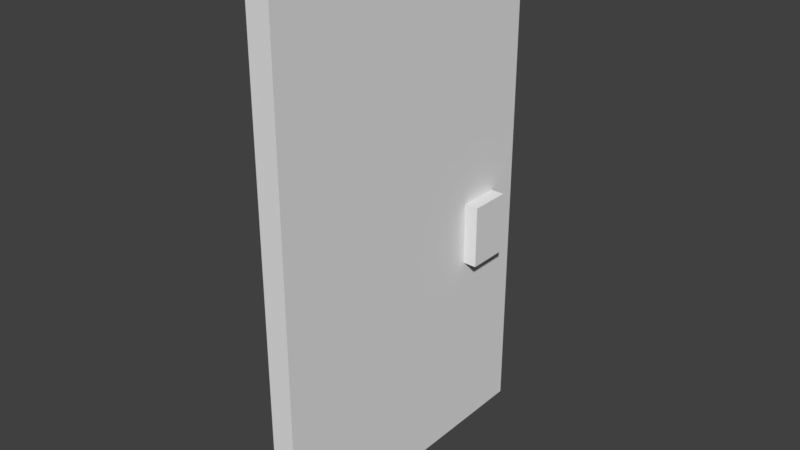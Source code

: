 # Source: portaNemici.blend  (saved by Blender 2.79.0; exported with 4.5.12 LTS)
import bpy
from mathutils import Matrix  # noqa: F401  (used for matrix-valued properties, if any)

bpy.ops.wm.read_factory_settings(use_empty=True)
scene = bpy.context.scene
scene.name = 'Scene'

# ---- collections
col_collection_1 = bpy.data.collections.new('Collection 1'); scene.collection.children.link(col_collection_1)

# ---- materials (node trees are filled in below, after node groups)
mat_doorcolor = bpy.data.materials.new('doorColor')
mat_doorcolor.alpha_threshold = 0.0
mat_doorcolor.use_transparent_shadow = False
mat_doorcolor.roughness = 0.5
mat_2doorcolor = bpy.data.materials.new('2doorColor')
mat_2doorcolor.alpha_threshold = 0.0
mat_2doorcolor.use_transparent_shadow = False
mat_2doorcolor.roughness = 0.5

# ---- material node trees

# ---- world
world_world = bpy.data.worlds.new('World'); scene.world = world_world
world_world.color = (0.05088, 0.05088, 0.05088)
world_world.use_sun_shadow = False
world_world.sun_shadow_jitter_overblur = 0.0
world_world.cycles.sampling_method = 'MANUAL'

# ---- meshes
me_cube_001 = bpy.data.meshes.new('Cube.001')
me_cube_001.from_pydata([(-0.08842, 0.0, -1.944), (-0.08842, 0.0, 1.944), (0.08842, 0.0, -1.944), (0.08842, 0.0, 1.944), (0.08842, 2.333, -1.944), (0.08842, 2.333, 1.944), (-0.08842, 2.333, -1.944), (-0.08842, 2.333, 1.944), (-0.08842, 1.778, -0.05087), (-0.08842, 2.091, -0.05087), (-0.08842, 2.091, -0.5168), (-0.08842, 1.778, -0.5168), (-0.1892, 2.091, -0.05087), (-0.1892, 1.778, -0.05087), (-0.1892, 2.091, -0.5168), (-0.1892, 1.778, -0.5168), (0.08842, 2.091, -0.05087), (0.08842, 1.778, -0.05087), (0.08842, 1.778, -0.5168), (0.08842, 2.091, -0.5168), (0.1892, 1.778, -0.05087), (0.1892, 2.091, -0.05087), (0.1892, 1.778, -0.5168), (0.1892, 2.091, -0.5168)], [], [(6, 7, 5, 4), (2, 4, 5), (2, 3, 1, 0), (6, 4, 2, 0), (5, 7, 1, 3), (3, 2, 5), (6, 0, 7), (0, 1, 7), (13, 12, 14, 15), (9, 10, 14, 12), (8, 9, 12, 13), (11, 8, 13, 15), (10, 11, 15, 14), (21, 20, 22, 23), (17, 18, 22, 20), (16, 17, 20, 21), (19, 16, 21, 23), (18, 19, 23, 22)])
me_cube_001.polygons.foreach_set('material_index', [1, 0, 1, 1, 1, 0, 0, 0, 1, 1, 1, 1, 1, 1, 1, 1, 1, 1])
_uv = me_cube_001.uv_layers.new(name='UVMap')
_uv.uv.foreach_set('vector', [0.8945, 0.7874, 0.8945, 0.01974, 0.923, 0.01974, 0.923, 0.7874, 0.8014, 0.7874, 0.4249, 0.7874, 0.4249, 0.01974, 0.8337, 0.7874, 0.8337, 0.01974, 0.8622, 0.01974, 0.8622, 0.7874, 0.9553, 0.01974, 0.9839, 0.01974, 0.9839, 0.4803, 0.9553, 0.4803, 0.9839, 0.9803, 0.9553, 0.9803, 0.9553, 0.5197, 0.9839, 0.5197, 0.8014, 0.01974, 0.8014, 0.7874, 0.4249, 0.01974, 0.01614, 0.01974, 0.3926, 0.01974, 0.01614, 0.7874, 0.3926, 0.01974, 0.3926, 0.7874, 0.01614, 0.7874, 0.09898, 0.8268, 0.1495, 0.8268, 0.1495, 0.9188, 0.09898, 0.9188, 0.1981, 0.8268, 0.1981, 0.9188, 0.1818, 0.9188, 0.1818, 0.8268, 0.5379, 0.8268, 0.5379, 0.8887, 0.5216, 0.8887, 0.5216, 0.8268, 0.2789, 0.9188, 0.2789, 0.8268, 0.2952, 0.8268, 0.2952, 0.9188, 0.4245, 0.8887, 0.4245, 0.8268, 0.4408, 0.8268, 0.4408, 0.8887, 0.0667, 0.9188, 0.01614, 0.9188, 0.01614, 0.8268, 0.0667, 0.8268, 0.2466, 0.8268, 0.2466, 0.9188, 0.2304, 0.9188, 0.2304, 0.8268, 0.4731, 0.8887, 0.4731, 0.8268, 0.4893, 0.8268, 0.4893, 0.8887, 0.3274, 0.9188, 0.3274, 0.8268, 0.3437, 0.8268, 0.3437, 0.9188, 0.3922, 0.8268, 0.3922, 0.8887, 0.376, 0.8887, 0.376, 0.8268])
me_cube_001.materials.append(mat_doorcolor)
me_cube_001.materials.append(mat_2doorcolor)
me_cube_001.use_remesh_preserve_volume = False
me_cube_001.use_remesh_preserve_attributes = False
me_cube_001.use_mirror_vertex_groups = False
me_cube_001.update()

# ---- objects
ob_porta = bpy.data.objects.new('porta', me_cube_001)

# ---- transforms, parenting, visibility, modifiers, constraints
ob_porta.location = (0.0, 0.0, 0.0)
ob_porta.lineart.crease_threshold = 0.0

# ---- collection membership
col_collection_1.objects.link(ob_porta)

# ---- scene / render settings (as saved in the file)
scene.frame_start = 1; scene.frame_end = 250; scene.frame_set(0)
scene.render.engine = 'BLENDER_EEVEE_NEXT'
scene.render.resolution_percentage = 50
scene.render.dither_intensity = 0.0
scene.cycles.use_denoising = False
scene.cycles.samples = 128
scene.cycles.sampling_pattern = 'TABULATED_SOBOL'
scene.cycles.use_adaptive_sampling = False
scene.cycles.use_light_tree = False
scene.cycles.blur_glossy = 0.0
scene.cycles.sample_clamp_indirect = 0.0
scene.view_settings.view_transform = 'Standard'
bpy.context.view_layer.update()

# ---- added for rendering (the .blend has no active camera and no usable light): camera, sun
cam_auto = bpy.data.cameras.new('AutoCamera')
cam_auto.lens = 50.0
cam_auto.sensor_width = 36.0
cam_auto.clip_end = 1000.0
ob_auto_camera = bpy.data.objects.new('AutoCamera', cam_auto)
scene.collection.objects.link(ob_auto_camera)
ob_auto_camera.location = (4.20974, -3.88538, 3.36779)
ob_auto_camera.rotation_euler = (1.09748, -7.21219e-08, 0.694738)
scene.camera = ob_auto_camera
light_auto_sun = bpy.data.lights.new('AutoSun', 'SUN')
light_auto_sun.energy = 3.0
light_auto_sun.angle = 0.0523599
ob_auto_sun = bpy.data.objects.new('AutoSun', light_auto_sun)
scene.collection.objects.link(ob_auto_sun)
ob_auto_sun.rotation_euler = (0.872665, 0.174533, 0.523599)
bpy.context.view_layer.update()
